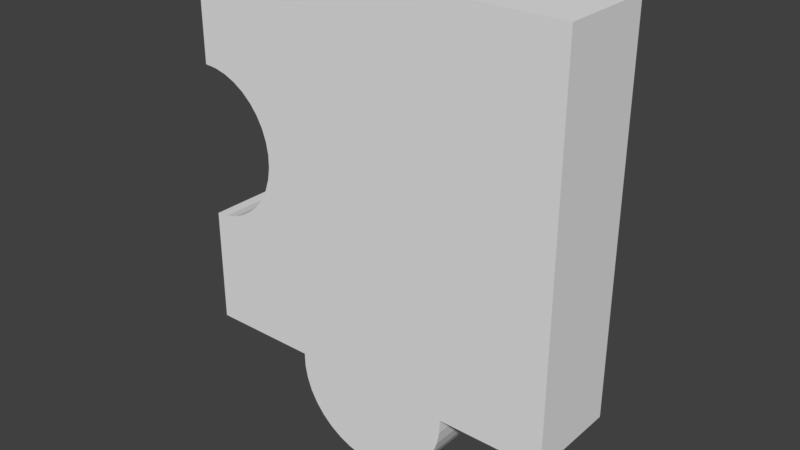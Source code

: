 # Source: 9.blend  (saved by Blender 2.79.0; exported with 4.5.12 LTS)
import bpy
from mathutils import Matrix  # noqa: F401  (used for matrix-valued properties, if any)

bpy.ops.wm.read_factory_settings(use_empty=True)
scene = bpy.context.scene
scene.name = 'Scene'

# ---- collections
col_collection_1 = bpy.data.collections.new('Collection 1'); scene.collection.children.link(col_collection_1)

# ---- world
world_world = bpy.data.worlds.new('World'); scene.world = world_world
world_world.color = (0.05088, 0.05088, 0.05088)
world_world.use_sun_shadow = False
world_world.sun_shadow_jitter_overblur = 0.0
world_world.cycles.sampling_method = 'MANUAL'

# ---- meshes
me_6_037 = bpy.data.meshes.new('6.037')
me_6_037.from_pydata([(0.4742, 0.125, -0.4533), (0.4742, 0.125, 0.5467), (0.4742, -0.125, -0.4533), (0.4742, -0.125, 0.5467), (0.1978, 0.125, -0.4533), (0.1978, -0.125, -0.4533), (0.1969, -0.125, -0.4886), (0.1969, 0.125, -0.4886), (0.1903, -0.125, -0.5232), (0.1903, 0.125, -0.5232), (0.1782, -0.125, -0.5564), (0.1782, 0.125, -0.5564), (0.1609, -0.125, -0.5871), (0.1609, 0.125, -0.5871), (0.1388, -0.125, -0.6146), (0.1388, 0.125, -0.6146), (0.1126, -0.125, -0.6382), (0.1126, 0.125, -0.6382), (0.08287, -0.125, -0.6572), (0.08287, 0.125, -0.6572), (0.05047, -0.125, -0.6712), (0.05047, 0.125, -0.6712), (0.01624, -0.125, -0.6797), (0.01624, 0.125, -0.6797), (-0.01893, -0.125, -0.6826), (-0.01893, 0.125, -0.6826), (-0.05409, -0.125, -0.6797), (-0.05409, 0.125, -0.6797), (-0.08832, -0.125, -0.6712), (-0.08832, 0.125, -0.6712), (-0.1207, -0.125, -0.6572), (-0.1207, 0.125, -0.6572), (-0.1504, -0.125, -0.6382), (-0.1504, 0.125, -0.6382), (-0.1767, -0.125, -0.6146), (-0.1767, 0.125, -0.6146), (-0.1987, -0.125, -0.5871), (-0.1987, 0.125, -0.5871), (-0.2161, -0.125, -0.5564), (-0.2161, 0.125, -0.5564), (-0.2282, -0.125, -0.5232), (-0.2282, 0.125, -0.5232), (-0.2348, -0.125, -0.4886), (-0.2348, 0.125, -0.4886), (-0.2357, -0.125, -0.4533), (-0.2357, 0.125, -0.4533), (-0.5258, 0.125, -0.4533), (-0.5258, -0.125, -0.4533), (-0.5258, 0.125, -0.1475), (-0.5258, -0.125, -0.1475), (-0.4931, 0.125, -0.1448), (-0.4931, -0.125, -0.1448), (-0.4612, 0.125, -0.1367), (-0.4612, -0.125, -0.1367), (-0.4312, 0.125, -0.1236), (-0.4312, -0.125, -0.1236), (-0.4037, 0.125, -0.1056), (-0.4037, -0.125, -0.1056), (-0.3795, 0.125, -0.08335), (-0.3795, -0.125, -0.08335), (-0.3593, 0.125, -0.05744), (-0.3593, -0.125, -0.05744), (-0.3437, 0.125, -0.02856), (-0.3437, -0.125, -0.02856), (-0.3331, 0.125, 0.002503), (-0.3331, -0.125, 0.002503), (-0.3276, 0.125, 0.0349), (-0.3276, -0.125, 0.0349), (-0.3276, 0.125, 0.06774), (-0.3276, -0.125, 0.06774), (-0.3331, 0.125, 0.1001), (-0.3331, -0.125, 0.1001), (-0.3437, 0.125, 0.1312), (-0.3437, -0.125, 0.1312), (-0.3593, 0.125, 0.1601), (-0.3593, -0.125, 0.1601), (-0.3795, 0.125, 0.186), (-0.3795, -0.125, 0.186), (-0.4037, 0.125, 0.2082), (-0.4037, -0.125, 0.2082), (-0.4312, 0.125, 0.2262), (-0.4312, -0.125, 0.2262), (-0.4612, 0.125, 0.2394), (-0.4612, -0.125, 0.2394), (-0.4931, 0.125, 0.2474), (-0.4931, -0.125, 0.2474), (-0.5258, 0.125, 0.2502), (-0.5258, -0.125, 0.2502), (-0.5258, 0.125, 0.5467), (-0.5258, -0.125, 0.5467)], [], [(65, 67, 66, 64), (0, 2, 5, 4), (28, 29, 27, 26), (57, 59, 58, 56), (18, 19, 17, 16), (63, 65, 64, 62), (75, 77, 76, 74), (30, 31, 29, 28), (47, 44, 42, 40, 38, 36, 34, 32, 30, 28, 26, 24, 22, 20, 18, 16, 14, 12, 10, 8, 6, 5, 2, 3, 89, 87, 85, 83, 81, 79, 77, 75, 73, 71, 69, 67, 65, 63, 61, 59, 57, 55, 53, 51, 49), (83, 85, 84, 82), (42, 43, 41, 40), (20, 21, 19, 18), (73, 75, 74, 72), (44, 45, 43, 42), (46, 47, 49, 48), (81, 83, 82, 80), (61, 63, 62, 60), (40, 41, 39, 38), (38, 39, 37, 36), (24, 25, 23, 22), (49, 51, 50, 48), (22, 23, 21, 20), (16, 17, 15, 14), (79, 81, 80, 78), (8, 9, 7, 6), (45, 44, 47, 46), (55, 57, 56, 54), (59, 61, 60, 58), (19, 21, 23, 25, 27, 29, 31, 33, 35, 37, 39, 41, 43, 45, 46, 48, 50, 52, 54, 56, 58, 60, 62, 64, 66, 68, 70, 72, 74, 76, 78, 80, 82, 84, 86, 88, 1, 0, 4, 7, 9, 11, 13, 15, 17), (6, 7, 4, 5), (26, 27, 25, 24), (12, 13, 11, 10), (71, 73, 72, 70), (14, 15, 13, 12), (88, 89, 3, 1), (69, 71, 70, 68), (32, 33, 31, 30), (86, 87, 89, 88), (67, 69, 68, 66), (10, 11, 9, 8), (36, 37, 35, 34), (1, 3, 2, 0), (77, 79, 78, 76), (34, 35, 33, 32), (51, 53, 52, 50), (53, 55, 54, 52), (85, 87, 86, 84)])
_uv = me_6_037.uv_layers.new(name='UVMap')
_uv.uv.foreach_set('vector', [0.5, 0.7379, 0.5, 0.7541, 0.625, 0.7541, 0.625, 0.7379, 0.01, 0.625, 0.01, 0.5, -0.1282, 0.5, -0.1282, 0.625, 0.7287, 0.5, 0.7287, 0.625, 0.7459, 0.625, 0.7459, 0.5, 0.5711, 0.5, 0.5831, 0.5, 0.5831, 0.625, 0.5711, 0.625, 0.8143, 0.5, 0.8143, 0.625, 0.8292, 0.625, 0.8292, 0.5, 0.5, 0.7224, 0.5, 0.7379, 0.625, 0.7379, 0.625, 0.7224, 0.5, 0.8167, 0.5, 0.8297, 0.625, 0.8297, 0.625, 0.8167, 0.7125, 0.5, 0.7125, 0.625, 0.7287, 0.625, 0.7287, 0.5, 0.51, 0.51, 0.6551, 0.51, 0.6555, 0.4924, 0.6588, 0.475, 0.6649, 0.4585, 0.6735, 0.4431, 0.6846, 0.4294, 0.6977, 0.4176, 0.7125, 0.4081, 0.7287, 0.4011, 0.7459, 0.3968, 0.7634, 0.3954, 0.781, 0.3968, 0.7981, 0.4011, 0.8143, 0.4081, 0.8292, 0.4176, 0.8423, 0.4294, 0.8534, 0.4431, 0.862, 0.4585, 0.8681, 0.475, 0.8714, 0.4924, 0.8718, 0.51, 1.01, 0.51, 1.01, 1.01, 0.51, 1.01, 0.51, 0.8617, 0.5264, 0.8604, 0.5423, 0.8564, 0.5573, 0.8498, 0.5711, 0.8408, 0.5831, 0.8297, 0.5932, 0.8167, 0.601, 0.8023, 0.6064, 0.7867, 0.6091, 0.7705, 0.6091, 0.7541, 0.6064, 0.7379, 0.601, 0.7224, 0.5932, 0.7079, 0.5831, 0.695, 0.5711, 0.6839, 0.5573, 0.6749, 0.5423, 0.6683, 0.5264, 0.6643, 0.51, 0.6629, 0.5423, 0.5, 0.5264, 0.5, 0.5264, 0.625, 0.5423, 0.625, 0.5, 0.4924, 0.625, 0.4924, 0.625, 0.475, 0.5, 0.475, 0.7981, 0.5, 0.7981, 0.625, 0.8143, 0.625, 0.8143, 0.5, 0.5, 0.8023, 0.5, 0.8167, 0.625, 0.8167, 0.625, 0.8023, 0.5, 0.51, 0.625, 0.51, 0.625, 0.4924, 0.5, 0.4924, 0.625, 0.51, 0.5, 0.51, 0.5, 0.6629, 0.625, 0.6629, 0.5573, 0.5, 0.5423, 0.5, 0.5423, 0.625, 0.5573, 0.625, 0.5, 0.7079, 0.5, 0.7224, 0.625, 0.7224, 0.625, 0.7079, 0.5, 0.475, 0.625, 0.475, 0.625, 0.4585, 0.5, 0.4585, 0.5, 0.4585, 0.625, 0.4585, 0.625, 0.4431, 0.5, 0.4431, 0.7634, 0.5, 0.7634, 0.625, 0.781, 0.625, 0.781, 0.5, 0.51, 0.5, 0.5264, 0.5, 0.5264, 0.625, 0.51, 0.625, 0.781, 0.5, 0.781, 0.625, 0.7981, 0.625, 0.7981, 0.5, 0.8292, 0.5, 0.8292, 0.625, 0.8423, 0.625, 0.8423, 0.5, 0.5711, 0.5, 0.5573, 0.5, 0.5573, 0.625, 0.5711, 0.625, 0.5, 0.475, 0.625, 0.475, 0.625, 0.4924, 0.5, 0.4924, 0.6551, 0.625, 0.6551, 0.5, 0.51, 0.5, 0.51, 0.625, 0.5573, 0.5, 0.5711, 0.5, 0.5711, 0.625, 0.5573, 0.625, 0.5, 0.695, 0.5, 0.7079, 0.625, 0.7079, 0.625, 0.695, 0.8778, 0.41, 0.8677, 0.4142, 0.8571, 0.4168, 0.8461, 0.4175, 0.8352, 0.4166, 0.8245, 0.4138, 0.8144, 0.4094, 0.8051, 0.4034, 0.7969, 0.396, 0.79, 0.3874, 0.7846, 0.3777, 0.7808, 0.3674, 0.7788, 0.3565, 0.7785, 0.3455, 0.6864, 0.3442, 0.6866, 0.2479, 0.6971, 0.2473, 0.7072, 0.245, 0.7169, 0.241, 0.7256, 0.2356, 0.7333, 0.2288, 0.7398, 0.2208, 0.7448, 0.2119, 0.7482, 0.2022, 0.7499, 0.1921, 0.7499, 0.1817, 0.7483, 0.1715, 0.7449, 0.1616, 0.74, 0.1524, 0.7336, 0.1441, 0.7259, 0.1368, 0.7171, 0.1308, 0.7075, 0.1264, 0.6973, 0.1235, 0.6868, 0.1223, 0.687, 0.02834, 1.0, 0.04125, 0.9981, 0.3487, 0.9136, 0.3475, 0.9132, 0.3584, 0.9112, 0.369, 0.9074, 0.3792, 0.902, 0.3886, 0.8951, 0.397, 0.887, 0.4042, 0.5, 0.4924, 0.625, 0.4924, 0.625, 0.51, 0.5, 0.51, 0.7459, 0.5, 0.7459, 0.625, 0.7634, 0.625, 0.7634, 0.5, 0.5, 0.4431, 0.625, 0.4431, 0.625, 0.4585, 0.5, 0.4585, 0.5, 0.7867, 0.5, 0.8023, 0.625, 0.8023, 0.625, 0.7867, 0.5, 0.4294, 0.625, 0.4294, 0.625, 0.4431, 0.5, 0.4431, 0.51, 0.625, 0.51, 0.5, 1.01, 0.5, 1.01, 0.625, 0.5, 0.7705, 0.5, 0.7867, 0.625, 0.7867, 0.625, 0.7705, 0.6977, 0.5, 0.6977, 0.625, 0.7125, 0.625, 0.7125, 0.5, 0.625, 0.8617, 0.5, 0.8617, 0.5, 1.01, 0.625, 1.01, 0.5, 0.7541, 0.5, 0.7705, 0.625, 0.7705, 0.625, 0.7541, 0.5, 0.4585, 0.625, 0.4585, 0.625, 0.475, 0.5, 0.475, 0.5, 0.4431, 0.625, 0.4431, 0.625, 0.4294, 0.5, 0.4294, 0.625, 0.01, 0.5, 0.01, 0.5, -0.49, 0.625, -0.49, 0.5831, 0.5, 0.5711, 0.5, 0.5711, 0.625, 0.5831, 0.625, 0.6846, 0.5, 0.6846, 0.625, 0.6977, 0.625, 0.6977, 0.5, 0.5264, 0.5, 0.5423, 0.5, 0.5423, 0.625, 0.5264, 0.625, 0.5423, 0.5, 0.5573, 0.5, 0.5573, 0.625, 0.5423, 0.625, 0.5264, 0.5, 0.51, 0.5, 0.51, 0.625, 0.5264, 0.625])
me_6_037.use_remesh_preserve_volume = False
me_6_037.use_remesh_preserve_attributes = False
me_6_037.use_mirror_vertex_groups = False
me_6_037.update()

# ---- objects
ob_9 = bpy.data.objects.new('9', me_6_037)

# ---- transforms, parenting, visibility, modifiers, constraints
ob_9.location = (2.546, 0.125, 2.473)
ob_9.lineart.crease_threshold = 0.0

# ---- collection membership
col_collection_1.objects.link(ob_9)

# ---- scene / render settings (as saved in the file)
scene.frame_start = 1; scene.frame_end = 250; scene.frame_set(250)
scene.render.engine = 'BLENDER_EEVEE_NEXT'
scene.render.resolution_percentage = 50
scene.render.dither_intensity = 0.0
scene.cycles.use_denoising = False
scene.cycles.samples = 128
scene.cycles.sampling_pattern = 'TABULATED_SOBOL'
scene.cycles.use_adaptive_sampling = False
scene.cycles.use_light_tree = False
scene.cycles.blur_glossy = 0.0
scene.cycles.sample_clamp_indirect = 0.0
scene.view_settings.view_transform = 'Standard'
bpy.context.view_layer.update()

# ---- added for rendering (the .blend has no active camera and no usable light): camera, sun
cam_auto = bpy.data.cameras.new('AutoCamera')
cam_auto.lens = 50.0
cam_auto.sensor_width = 36.0
cam_auto.clip_end = 1000.0
ob_auto_camera = bpy.data.objects.new('AutoCamera', cam_auto)
scene.collection.objects.link(ob_auto_camera)
ob_auto_camera.location = (4.00426, -1.65612, 3.59279)
ob_auto_camera.rotation_euler = (1.09748, -7.21219e-08, 0.694738)
scene.camera = ob_auto_camera
light_auto_sun = bpy.data.lights.new('AutoSun', 'SUN')
light_auto_sun.energy = 3.0
light_auto_sun.angle = 0.0523599
ob_auto_sun = bpy.data.objects.new('AutoSun', light_auto_sun)
scene.collection.objects.link(ob_auto_sun)
ob_auto_sun.rotation_euler = (0.872665, 0.174533, 0.523599)
bpy.context.view_layer.update()
